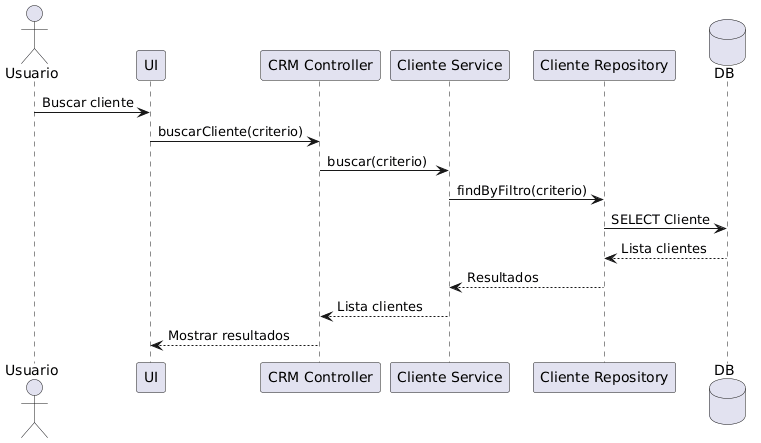

The diagram above was rendered by PlantUML. Its source (embedded in the PNG):
@startuml
actor Usuario
participant UI
participant "CRM Controller" as Controller
participant "Cliente Service" as Service
participant "Cliente Repository" as Repo
database DB

Usuario -> UI : Buscar cliente
UI -> Controller : buscarCliente(criterio)
Controller -> Service : buscar(criterio)
Service -> Repo : findByFiltro(criterio)
Repo -> DB : SELECT Cliente
DB --> Repo : Lista clientes
Repo --> Service : Resultados
Service --> Controller : Lista clientes
Controller --> UI : Mostrar resultados
@enduml